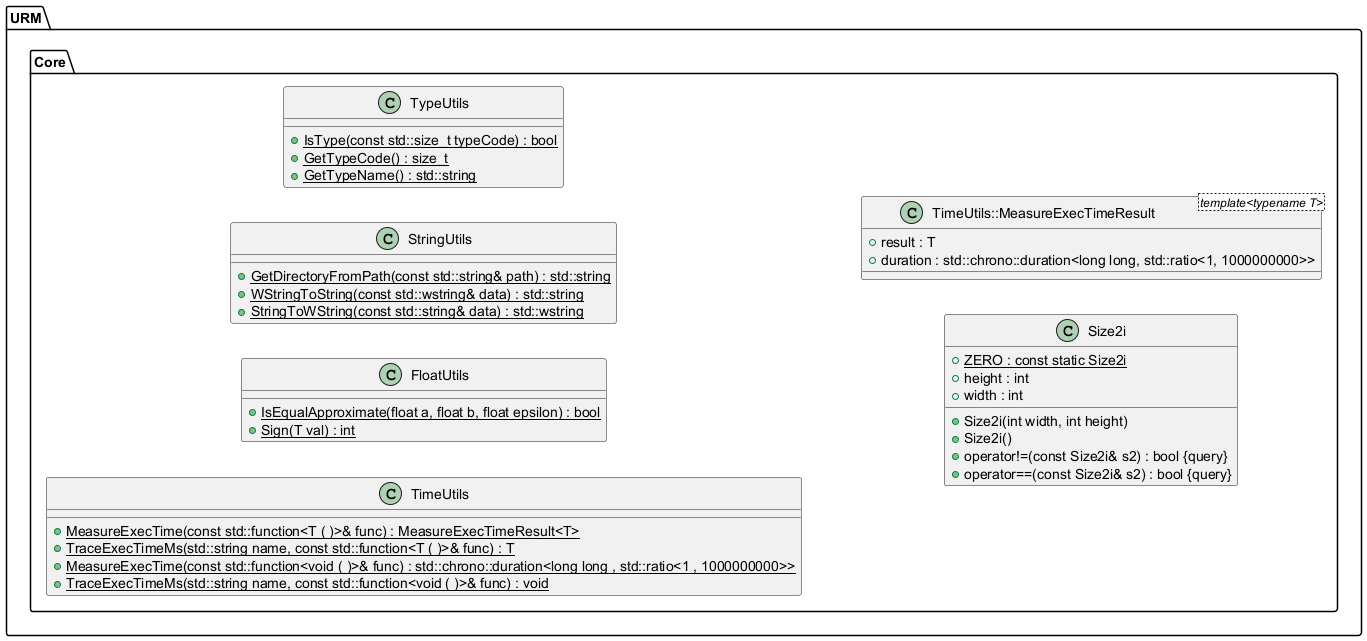

The diagram above was rendered by PlantUML. Its source (embedded in the PNG):
@startuml
left to right direction





/' Objects '/



namespace URM {
	namespace Core {
		class FloatUtils {
			+{static} IsEqualApproximate(float a, float b, float epsilon) : bool
			+{static} Sign(T val) : int
		}

		class StringUtils {
			+{static} GetDirectoryFromPath(const std::string& path) : std::string
			+{static} WStringToString(const std::wstring& data) : std::string
			+{static} StringToWString(const std::string& data) : std::wstring
		}

		class TimeUtils {
			+{static} MeasureExecTime(const std::function<T ( )>& func) : MeasureExecTimeResult<T>
			+{static} TraceExecTimeMs(std::string name, const std::function<T ( )>& func) : T
			+{static} MeasureExecTime(const std::function<void ( )>& func) : std::chrono::duration<long long , std::ratio<1 , 1000000000>>
			+{static} TraceExecTimeMs(std::string name, const std::function<void ( )>& func) : void
		}

		class TypeUtils {
			+{static} IsType(const std::size_t typeCode) : bool
			+{static} GetTypeCode() : size_t
			+{static} GetTypeName() : std::string
		}

		class Size2i {
			+Size2i(int width, int height)
			+Size2i()
			+operator!=(const Size2i& s2) : bool {query}
			+operator==(const Size2i& s2) : bool {query}
			+{static} ZERO : const static Size2i
			+height : int
			+width : int
		}

		class TimeUtils::MeasureExecTimeResult <template<typename T>> {
			+result : T
			+duration : std::chrono::duration<long long, std::ratio<1, 1000000000>>
		}
	}
}





/' Inheritance relationships '/




/' Aggregation relationships '/







/' Nested objects '/

URM.Core.TimeUtils +-- URM.Core.TimeUtils.MeasureExecTimeResult




@enduml